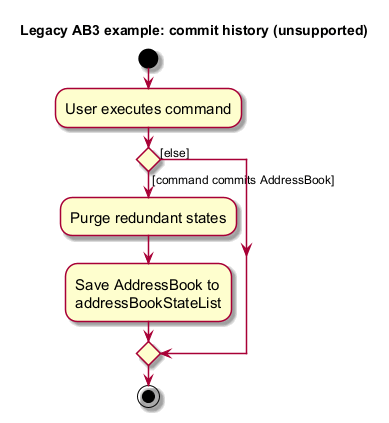

The diagram above was rendered by PlantUML. Its source (embedded in the PNG):
@startuml
' Legacy AB3 history example. StudentBook does not implement undo or versioned history.
skin rose
skinparam ActivityFontSize 15
skinparam ArrowFontSize 12
title Legacy AB3 example: commit history (unsupported)
start
:User executes command;

'Since the beta syntax does not support placing the condition outside the
'diamond we place it as the true branch instead.

if () then ([command commits AddressBook])
    :Purge redundant states;
    :Save AddressBook to
    addressBookStateList;
else ([else])
endif
stop
@enduml